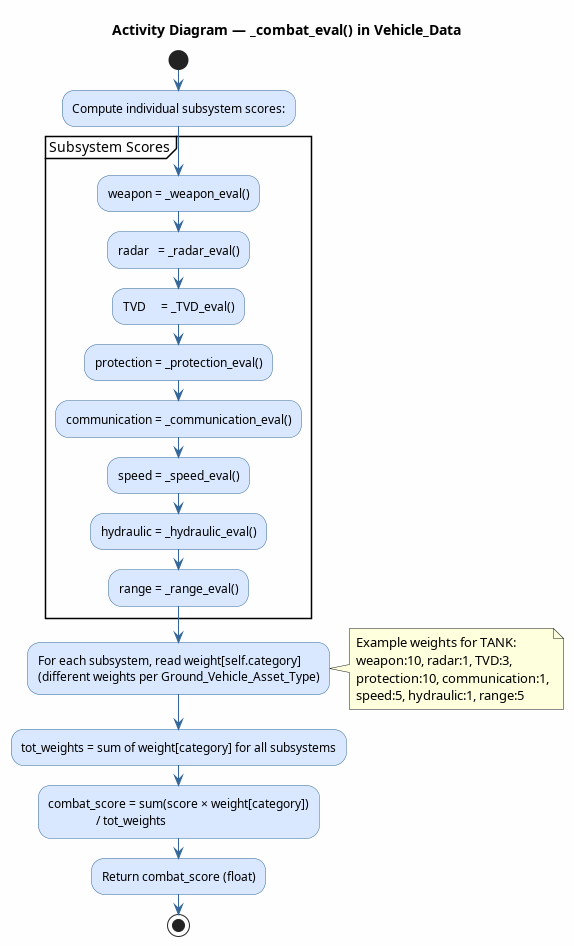

The diagram above was rendered by PlantUML. Its source (embedded in the PNG):
@startuml combat_eval_vehicle
title Activity Diagram — _combat_eval() in Vehicle_Data

skinparam ActivityBackgroundColor #D9E8FF
skinparam ActivityBorderColor #336699
skinparam ArrowColor #336699
skinparam backgroundColor #FEFEFE

start

:Compute individual subsystem scores:;

partition "Subsystem Scores" {
    :weapon = _weapon_eval();
    :radar   = _radar_eval();
    :TVD     = _TVD_eval();
    :protection = _protection_eval();
    :communication = _communication_eval();
    :speed = _speed_eval();
    :hydraulic = _hydraulic_eval();
    :range = _range_eval();
}

:For each subsystem, read weight[self.category]\n(different weights per Ground_Vehicle_Asset_Type);

note right
  Example weights for TANK:
  weapon:10, radar:1, TVD:3,
  protection:10, communication:1,
  speed:5, hydraulic:1, range:5
end note

:tot_weights = sum of weight[category] for all subsystems;

:combat_score = sum(score × weight[category])\n                / tot_weights;

:Return combat_score (float);

stop
@enduml